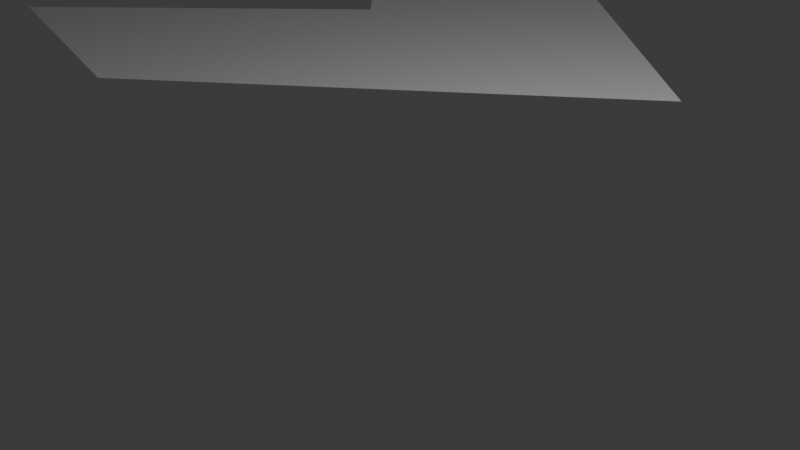 # Source: fighter_shadow.blend  (saved by Blender 4.1.24; exported with 4.5.12 LTS)
import bpy
from mathutils import Matrix  # noqa: F401  (used for matrix-valued properties, if any)

bpy.ops.wm.read_factory_settings(use_empty=True)
scene = bpy.context.scene
scene.name = 'Scene'

# ---- collections
col_collection = bpy.data.collections.new('Collection'); scene.collection.children.link(col_collection)

# ---- world
world_world = bpy.data.worlds.new('World'); scene.world = world_world
world_world.use_nodes = True; world_world.node_tree.nodes.clear()
_N = world_world.node_tree.nodes; _L = world_world.node_tree.links
n0 = _N.new('ShaderNodeOutputWorld'); n0.name = 'World Output'; n0.location = (300, 300)
n1 = _N.new('ShaderNodeBackground'); n1.name = 'Background'; n1.location = (10, 300)
n1.inputs[0].default_value = (0.05088, 0.05088, 0.05088, 1.0)
_L.new(n1.outputs[0], n0.inputs[0])
n0.is_active_output = True
world_world.color = (0.05088, 0.05088, 0.05088)
world_world.use_sun_shadow = False
world_world.sun_shadow_jitter_overblur = 0.0

# ---- cameras
cam_camera = bpy.data.cameras.new('Camera')
cam_camera.clip_end = 100.0
cam_camera.ortho_scale = 7.314

# ---- lights
light_light = bpy.data.lights.new('Light', 'POINT')
light_light.transmission_factor = 0.0
light_light.energy = 1000.0
light_light.shadow_soft_size = 0.1
light_light.shadow_maximum_resolution = 0.006
light_light.use_absolute_resolution = True

# ---- meshes
me_plane = bpy.data.meshes.new('Plane')
me_plane.from_pydata([(-5.0, 4.0, 0.0), (-5.0, -1.0, 0.0), (-9.0, 8.0, 0.0), (-9.0, 0.0, 0.0), (-5.0, 9.0, 0.0), (1.0, 4.0, 0.0)], [], [(3, 1, 0), (2, 0, 4), (1, 5, 0), (4, 0, 5)])
_uv = me_plane.uv_layers.new(name='UVMap')
_uv.uv.foreach_set('vector', [0.0, 0.0, 0.0, 0.0, 0.0, 0.0, 0.0, 0.0, 0.0, 0.0, 0.0, 0.0, 0.0, 0.0, 0.0, 0.0, 0.0, 0.0, 0.0, 0.0, 0.0, 0.0, 0.0, 0.0])
me_plane.update()

# ---- objects
ob_light = bpy.data.objects.new('Light', light_light)
ob_camera = bpy.data.objects.new('Camera', cam_camera)
ob_plane = bpy.data.objects.new('Plane', me_plane)

# ---- transforms, parenting, visibility, modifiers, constraints
ob_light.location = (4.076, 1.005, 5.904)
ob_light.rotation_euler = (0.6503, 0.05522, 1.866)
ob_light.lock_rotations_4d = False
ob_light.empty_display_type = 'ARROWS'
ob_light.color = (0.0, 0.0, 0.0, 0.0)
ob_light.lineart.crease_threshold = 0.0
ob_camera.location = (7.359, -6.926, 4.958)
ob_camera.rotation_euler = (1.109, 0.0, 0.8149)
ob_camera.lock_rotations_4d = False
ob_camera.empty_display_type = 'ARROWS'
ob_camera.color = (0.0, 0.0, 0.0, 0.0)
ob_camera.display_type = 'WIRE'
ob_camera.lineart.crease_threshold = 0.0
ob_plane.location = (-1.0, 1.0, 0.0)

# ---- collection membership
col_collection.objects.link(ob_light)
col_collection.objects.link(ob_camera)
col_collection.objects.link(ob_plane)

# ---- scene / render settings (as saved in the file)
scene.camera = ob_camera
scene.frame_start = 1; scene.frame_end = 250; scene.frame_set(1)
scene.render.engine = 'BLENDER_EEVEE_NEXT'
scene.cycles.sampling_pattern = 'TABULATED_SOBOL'
scene.eevee.ray_tracing_options.trace_max_roughness = 0.0
bpy.context.view_layer.update()
